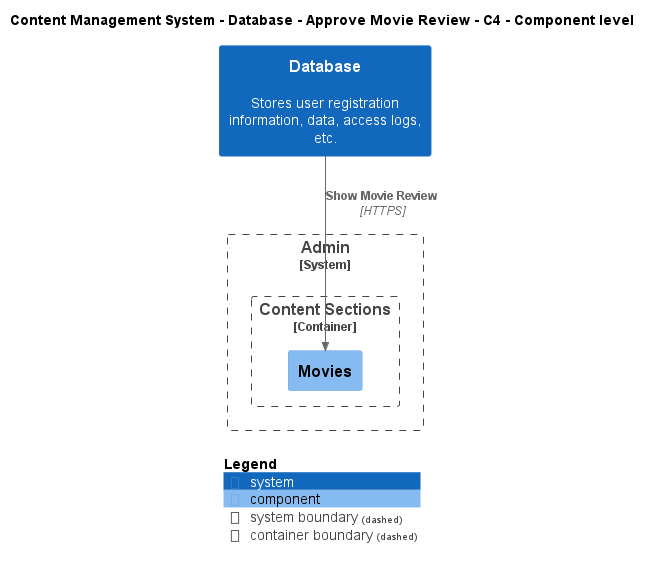

The diagram above was rendered by PlantUML. Its source (embedded in the PNG):
@startuml
!include ..\..\..\..\..\.c4s\C4_Component.puml

AddElementTag("c4interflow:lifecycle:new", $bgColor=green, $fontColor=#ffffff, $borderColor=green, $shadowing="False")
AddElementTag("c4interflow:lifecycle:changed", $bgColor=orange, $fontColor=#ffffff, $borderColor=orange, $shadowing="False")
AddElementTag("c4interflow:lifecycle:removed", $bgColor=red, $fontColor=#ffffff, $borderColor=red, $shadowing="False")

AddRelTag("c4interflow:lifecycle:new", $textColor=green, $lineColor=green)
AddRelTag("c4interflow:lifecycle:changed", $textColor=orange, $lineColor=orange)
AddRelTag("c4interflow:lifecycle:removed", $textColor=red, $lineColor=red)

SHOW_PERSON_PORTRAIT()
LAYOUT_TOP_DOWN()

skinparam linetype polyline

title Content Management System - Database - Approve Movie Review - C4 - Component level

System(ContentManagementSystem.SoftwareSystems.Database, "Database", "Stores user registration information, data, access logs, etc.")

System_Boundary(ContentManagementSystem.SoftwareSystems.Admin, "Admin") {
    
Container_Boundary(ContentManagementSystem.SoftwareSystems.Admin.Containers.ContentSections, "Content Sections") {
    Component(ContentManagementSystem.SoftwareSystems.Admin.Containers.ContentSections.Components.Movies, "Movies", "", "")
}
}

Rel(ContentManagementSystem.SoftwareSystems.Database, ContentManagementSystem.SoftwareSystems.Admin.Containers.ContentSections.Components.Movies, "Show Movie Review", "HTTPS", $tags="protocol:https")


SHOW_LEGEND()
@enduml